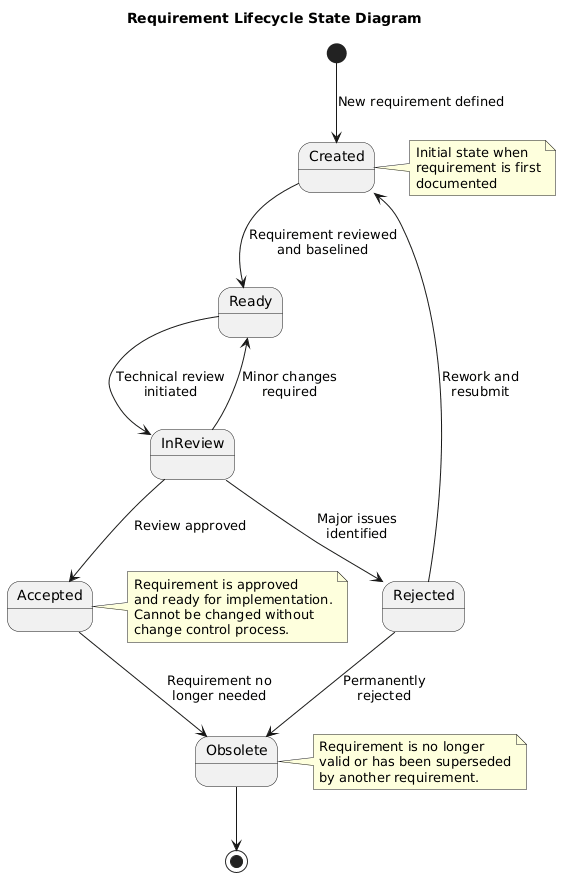

The diagram above was rendered by PlantUML. Its source (embedded in the PNG):
@startuml
title Requirement Lifecycle State Diagram

[*] --> Created : New requirement defined

Created --> Ready : Requirement reviewed\nand baselined

Ready --> InReview : Technical review\ninitiated

InReview --> Accepted : Review approved
InReview --> Ready : Minor changes\nrequired
InReview --> Rejected : Major issues\nidentified

Accepted --> Obsolete : Requirement no\nlonger needed

Rejected --> Created : Rework and\nresubmit
Rejected --> Obsolete : Permanently\nrejected

Obsolete --> [*]

note right of Created
Initial state when
requirement is first
documented
end note

note right of Accepted
Requirement is approved
and ready for implementation.
Cannot be changed without
change control process.
end note

note right of Obsolete
Requirement is no longer
valid or has been superseded
by another requirement.
end note
@enduml